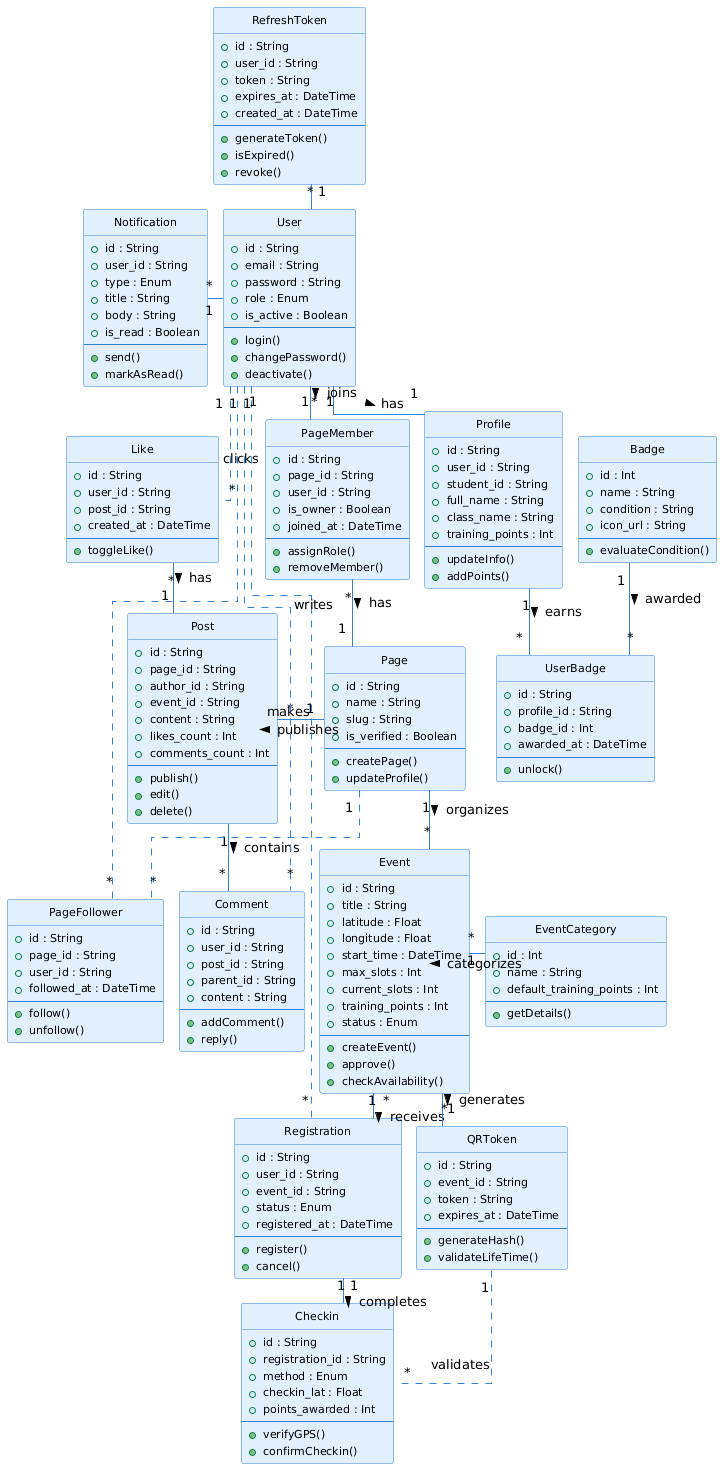

The diagram above was rendered by PlantUML. Its source (embedded in the PNG):
@startuml
' --- ẨN CHỮ C (CLASS CIRCLE) MẶC ĐỊNH ---
hide circle

' --- CẤU HÌNH ÉP KHOẢNG CÁCH SIÊU NÉN ---
top to bottom direction
skinparam linetype ortho
skinparam nodesep 15
skinparam ranksep 25
skinparam padding 2

' Cấu hình màu sắc và font chữ tối ưu hiển thị
skinparam class {
    BackgroundColor #E2F0FE
    ArrowColor #3282D6
    BorderColor #3282D6
    FontColor #000000
    FontSize 12
    AttributeFontSize 11
    MethodFontSize 11
}

' ==========================================
' ĐỊNH NGHĨA CÁC LỚP (Bao gồm Thuộc tính & Phương thức)
' ==========================================

' --- CỘT 1: Xác thực & Thông báo ---
class RefreshToken {
  + id : String
  + user_id : String
  + token : String
  + expires_at : DateTime
  + created_at : DateTime
  --
  + generateToken()
  + isExpired()
  + revoke()
}

class Notification {
  + id : String
  + user_id : String
  + type : Enum
  + title : String
  + body : String
  + is_read : Boolean
  --
  + send()
  + markAsRead()
}

class PageFollower {
  + id : String
  + page_id : String
  + user_id : String
  + followed_at : DateTime
  --
  + follow()
  + unfollow()
}

class Like {
  + id : String
  + user_id : String
  + post_id : String
  + created_at : DateTime
  --
  + toggleLike()
}

' --- CỘT 2: Người dùng & Mạng xã hội ---
class User {
  + id : String
  + email : String
  + password : String
  + role : Enum
  + is_active : Boolean
  --
  + login()
  + changePassword()
  + deactivate()
}

class PageMember {
  + id : String
  + page_id : String
  + user_id : String
  + is_owner : Boolean
  + joined_at : DateTime
  --
  + assignRole()
  + removeMember()
}

class Post {
  + id : String
  + page_id : String
  + author_id : String
  + event_id : String
  + content : String
  + likes_count : Int
  + comments_count : Int
  --
  + publish()
  + edit()
  + delete()
}

class Comment {
  + id : String
  + user_id : String
  + post_id : String
  + parent_id : String
  + content : String
  --
  + addComment()
  + reply()
}

' --- CỘT 3: Fanpage & Sự kiện ---
class Profile {
  + id : String
  + user_id : String
  + student_id : String
  + full_name : String
  + class_name : String
  + training_points : Int
  --
  + updateInfo()
  + addPoints()
}

class Page {
  + id : String
  + name : String
  + slug : String
  + is_verified : Boolean
  --
  + createPage()
  + updateProfile()
}

class Event {
  + id : String
  + title : String
  + latitude : Float
  + longitude : Float
  + start_time : DateTime
  + max_slots : Int
  + current_slots : Int
  + training_points : Int
  + status : Enum
  --
  + createEvent()
  + approve()
  + checkAvailability()
}

class Registration {
  + id : String
  + user_id : String
  + event_id : String
  + status : Enum
  + registered_at : DateTime
  --
  + register()
  + cancel()
}

class Checkin {
  + id : String
  + registration_id : String
  + method : Enum
  + checkin_lat : Float
  + points_awarded : Int
  --
  + verifyGPS()
  + confirmCheckin()
}

' --- CỘT 4: Gamification & QR ---
class Badge {
  + id : Int
  + name : String
  + condition : String
  + icon_url : String
  --
  + evaluateCondition()
}

class UserBadge {
  + id : String
  + profile_id : String
  + badge_id : Int
  + awarded_at : DateTime
  --
  + unlock()
}

class EventCategory {
  + id : Int
  + name : String
  + default_training_points : Int
  --
  + getDetails()
}

class QRToken {
  + id : String
  + event_id : String
  + token : String
  + expires_at : DateTime
  --
  + generateHash()
  + validateLifeTime()
}

' ==========================================
' ÉP KHUNG LƯỚI ĐỂ CÁC BẢNG NẰM SÁT NHAU
' ==========================================
RefreshToken -[hidden]right-> User
User -[hidden]right-> Profile
Profile -[hidden]right-> Badge

Notification -[hidden]right-> PageMember
PageMember -[hidden]right-> Page
Page -[hidden]right-> UserBadge

PageFollower -[hidden]right-> Post
Post -[hidden]right-> Event
Event -[hidden]right-> EventCategory

Like -[hidden]right-> Comment
Comment -[hidden]right-> Registration
Registration -[hidden]right-> QRToken

Registration -[hidden]down-> Checkin

' Ép Cột dọc cố định
RefreshToken -[hidden]down-> Notification
Notification -[hidden]down-> PageFollower
PageFollower -[hidden]down-> Like

User -[hidden]down-> PageMember
PageMember -[hidden]down-> Post
Post -[hidden]down-> Comment

Profile -[hidden]down-> Page
Page -[hidden]down-> Event
Event -[hidden]down-> Registration

Badge -[hidden]down-> UserBadge
UserBadge -[hidden]down-> EventCategory
EventCategory -[hidden]down-> QRToken

' ==========================================
' MỐI QUAN HỆ (Dùng đường ngắn / nét đứt để đỡ rối)
' ==========================================
User "1" -right- "1" Profile : has >
User "1" -left- "*" RefreshToken
User "1" -left- "*" Notification

User "1" -- "*" PageMember : joins >
Page "1" -left- "*" PageMember : has <
User "1" .. "*" PageFollower
Page "1" .. "*" PageFollower

Page "1" -down- "*" Event : organizes >
Page "1" -left- "*" Post : publishes >

Profile "1" -right- "*" UserBadge : earns >
Badge "1" -down- "*" UserBadge : awarded >

EventCategory "1" -up- "*" Event : categorizes >
Event "1" -down- "*" Registration : receives >
Event "1" -right- "*" QRToken : generates >

User "1" .. "*" Registration : makes
User "1" .. "*" Comment : writes
User "1" .. "*" Like : clicks
Post "1" -down- "*" Comment : contains >
Post "1" -left- "*" Like : has <

Registration "1" -down- "1" Checkin : completes >
QRToken "1" .. "*" Checkin : validates
@enduml